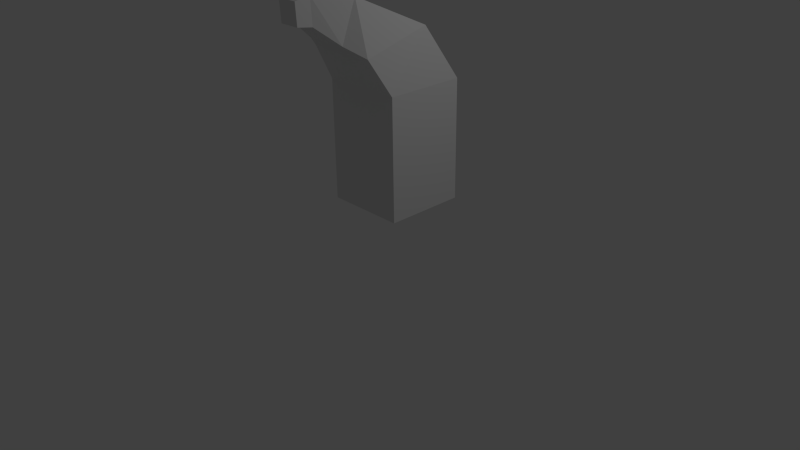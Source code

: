 # Source: hook.blend  (saved by Blender 2.72.0; exported with 4.5.12 LTS)
import bpy
from mathutils import Matrix  # noqa: F401  (used for matrix-valued properties, if any)

bpy.ops.wm.read_factory_settings(use_empty=True)
scene = bpy.context.scene
scene.name = 'Scene'

# ---- collections
col_collection_1 = bpy.data.collections.new('Collection 1'); scene.collection.children.link(col_collection_1)

# ---- world
world_world = bpy.data.worlds.new('World'); scene.world = world_world
world_world.color = (0.05088, 0.05088, 0.05088)
world_world.use_sun_shadow = False
world_world.sun_shadow_jitter_overblur = 0.0
world_world.cycles.sampling_method = 'MANUAL'
world_world.cycles.sample_map_resolution = 256

# ---- cameras
cam_camera = bpy.data.cameras.new('Camera')
cam_camera.clip_end = 100.0
cam_camera.lens = 35.0
cam_camera.sensor_width = 32.0
cam_camera.sensor_height = 18.0
cam_camera.ortho_scale = 7.314
cam_camera.dof.focus_distance = 0.0
cam_camera.dof.aperture_fstop = 128.0

# ---- lights
light_lamp = bpy.data.lights.new('Lamp', 'POINT')
light_lamp.transmission_factor = 0.0
light_lamp.cutoff_distance = 30.0
light_lamp.energy = 100.0
light_lamp.shadow_buffer_clip_start = 1.001
light_lamp.shadow_soft_size = 0.1
light_lamp.shadow_maximum_resolution = 0.006
light_lamp.use_absolute_resolution = True
light_lamp.cycles.use_multiple_importance_sampling = False

# ---- meshes
me_cube_002 = bpy.data.meshes.new('Cube.002')
me_cube_002.from_pydata([(-1.0, -1.0, -1.0), (-1.0, 1.0, -1.0), (1.0, 1.0, -1.0), (1.0, -1.0, -1.0), (-1.0, -1.0, 1.969), (-1.0, 1.0, 1.969), (1.0, 1.0, 1.969), (1.0, -1.0, 1.969), (-1.0, -1.0, 1.969), (-1.0, 1.0, 1.969), (1.0, 1.0, 1.969), (1.0, -1.0, 1.969), (-0.8557, -1.526, 2.862), (-0.8557, 0.1301, 3.295), (0.8557, 0.1301, 3.295), (0.8557, -1.526, 2.862), (-0.5147, -1.899, 3.14), (-0.5147, -1.529, 4.101), (0.5147, -1.529, 4.101), (0.5147, -1.899, 3.14), (-0.3164, -2.478, 3.604), (-0.3164, -2.508, 4.236), (0.3164, -2.508, 4.236), (0.3164, -2.478, 3.604), (-0.2573, -2.813, 3.647), (-0.2573, -2.837, 4.161), (0.2573, -2.837, 4.161), (0.2573, -2.813, 3.647)], [], [(4, 5, 1, 0), (5, 6, 2, 1), (6, 7, 3, 2), (7, 4, 0, 3), (0, 1, 2, 3), (4, 7, 11, 8), (8, 11, 15, 12), (7, 6, 10, 11), (6, 5, 9, 10), (5, 4, 8, 9), (12, 15, 19, 16), (11, 10, 14, 15), (10, 9, 13, 14), (9, 8, 12, 13), (16, 19, 23, 20), (15, 14, 18, 19), (14, 13, 17, 18), (13, 12, 16, 17), (20, 23, 27, 24), (19, 18, 22, 23), (18, 17, 21, 22), (17, 16, 20, 21), (27, 26, 25, 24), (23, 22, 26, 27), (22, 21, 25, 26), (21, 20, 24, 25)])
me_cube_002.use_remesh_preserve_volume = False
me_cube_002.use_remesh_preserve_attributes = False
me_cube_002.use_mirror_vertex_groups = False
me_cube_002.update()

# ---- objects
ob_cube = bpy.data.objects.new('Cube', me_cube_002)
ob_lamp = bpy.data.objects.new('Lamp', light_lamp)
ob_camera = bpy.data.objects.new('Camera', cam_camera)

# ---- transforms, parenting, visibility, modifiers, constraints
ob_cube.location = (0.4368, 0.004041, 1.443)
ob_cube.scale = (0.5, 0.5, 0.5)
ob_cube.lineart.crease_threshold = 0.0
ob_lamp.location = (4.076, 1.005, 5.904)
ob_lamp.rotation_euler = (0.6503, 0.05522, 1.866)
ob_lamp.lock_rotations_4d = False
ob_lamp.empty_display_type = 'ARROWS'
ob_lamp.color = (0.0, 0.0, 0.0, 0.0)
ob_lamp.lineart.crease_threshold = 0.0
ob_camera.location = (7.481, -6.508, 5.344)
ob_camera.rotation_euler = (1.109, 0.01082, 0.8149)
ob_camera.lock_rotations_4d = False
ob_camera.empty_display_type = 'ARROWS'
ob_camera.color = (0.0, 0.0, 0.0, 0.0)
ob_camera.display_type = 'WIRE'
ob_camera.lineart.crease_threshold = 0.0

# ---- collection membership
col_collection_1.objects.link(ob_cube)
col_collection_1.objects.link(ob_lamp)
col_collection_1.objects.link(ob_camera)

# ---- scene / render settings (as saved in the file)
scene.camera = ob_camera
scene.frame_start = 1; scene.frame_end = 250; scene.frame_set(1)
scene.render.engine = 'BLENDER_EEVEE_NEXT'
scene.render.resolution_percentage = 50
scene.render.dither_intensity = 0.0
scene.cycles.use_denoising = False
scene.cycles.samples = 10
scene.cycles.sampling_pattern = 'TABULATED_SOBOL'
scene.cycles.light_sampling_threshold = 0.0
scene.cycles.use_adaptive_sampling = False
scene.cycles.use_light_tree = False
scene.cycles.blur_glossy = 0.0
scene.cycles.pixel_filter_type = 'GAUSSIAN'
scene.cycles.sample_clamp_indirect = 0.0
scene.view_settings.view_transform = 'Standard'
bpy.context.view_layer.update()
